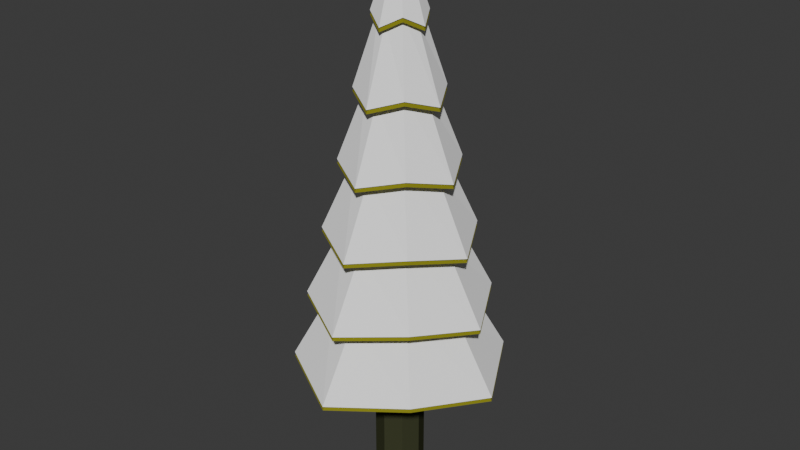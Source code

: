 # Source: Arbol_con_nieve.blend  (saved by Blender 4.2.66; exported with 4.5.12 LTS)
import bpy
from mathutils import Matrix  # noqa: F401  (used for matrix-valued properties, if any)

bpy.ops.wm.read_factory_settings(use_empty=True)
scene = bpy.context.scene
scene.name = 'Scene'

# ---- collections
col_collection = bpy.data.collections.new('Collection'); scene.collection.children.link(col_collection)

# ---- materials (node trees are filled in below, after node groups)
mat_material_008 = bpy.data.materials.new('Material.008')
mat_material_008.alpha_threshold = 0.0
mat_material_008.diffuse_color = (0.04971, 0.05448, 0.02732, 1.0)
mat_material_008.roughness = 0.5
mat_material_009 = bpy.data.materials.new('Material.009')
mat_material_009.alpha_threshold = 0.0
mat_material_009.diffuse_color = (0.05261, 0.08001, 0.005531, 1.0)
mat_material_009.roughness = 0.5
mat_snow = bpy.data.materials.new('snow')
mat_snow.alpha_threshold = 0.0
mat_snow.diffuse_color = (0.7643, 0.7295, 0.8, 1.0)
mat_snow.roughness = 0.5

# ---- material node trees
mat_material_008.use_nodes = True; mat_material_008.node_tree.nodes.clear()
_N = mat_material_008.node_tree.nodes; _L = mat_material_008.node_tree.links
n0 = _N.new('ShaderNodeOutputMaterial'); n0.name = 'Material Output'; n0.location = (300, 300)
n1 = _N.new('ShaderNodeBsdfDiffuse'); n1.name = 'Diffuse BSDF'; n1.location = (10, 300)
n1.inputs[0].default_value = (0.05013, 0.05497, 0.0278, 1.0)
_L.new(n1.outputs[0], n0.inputs[0])
n0.is_active_output = True
mat_material_009.use_nodes = True; mat_material_009.node_tree.nodes.clear()
_N = mat_material_009.node_tree.nodes; _L = mat_material_009.node_tree.links
n0 = _N.new('ShaderNodeOutputMaterial'); n0.name = 'Material Output'; n0.location = (300, 300)
n1 = _N.new('ShaderNodeBsdfDiffuse'); n1.name = 'Diffuse BSDF'; n1.location = (10, 300)
n1.inputs[0].default_value = (0.2396, 0.2305, 0.02301, 1.0)
_L.new(n1.outputs[0], n0.inputs[0])
n0.is_active_output = True
mat_snow.use_nodes = True; mat_snow.node_tree.nodes.clear()
_N = mat_snow.node_tree.nodes; _L = mat_snow.node_tree.links
n0 = _N.new('ShaderNodeOutputMaterial'); n0.name = 'Material Output'; n0.location = (300, 300)
n1 = _N.new('ShaderNodeBsdfDiffuse'); n1.name = 'Diffuse BSDF'; n1.location = (10, 300)
n1.inputs[0].default_value = (1.0, 1.0, 1.0, 1.0)
_L.new(n1.outputs[0], n0.inputs[0])
n0.is_active_output = True

# ---- world
world_world = bpy.data.worlds.new('World'); scene.world = world_world
world_world.use_nodes = True; world_world.node_tree.nodes.clear()
_N = world_world.node_tree.nodes; _L = world_world.node_tree.links
n0 = _N.new('ShaderNodeOutputWorld'); n0.name = 'World Output'; n0.location = (300, 300)
n1 = _N.new('ShaderNodeBackground'); n1.name = 'Background'; n1.location = (10, 300)
n1.inputs[0].default_value = (0.05088, 0.05088, 0.05088, 1.0)
_L.new(n1.outputs[0], n0.inputs[0])
n0.is_active_output = True
world_world.color = (0.05088, 0.05088, 0.05088)
world_world.sun_shadow_jitter_overblur = 0.0

# ---- meshes
me_cylinder_008 = bpy.data.meshes.new('Cylinder.008')
me_cylinder_008.from_pydata([(1.539e-08, 1.6, -0.9938), (-1.048, 1.048, -0.8507), (-1.6, 1.406e-08, -0.9938), (-1.048, -1.048, -0.8507), (-1.245e-07, -1.6, -0.9938), (1.048, -1.048, -0.8507), (1.6, -7.497e-08, -0.9938), (1.048, 1.048, -0.8507), (-0.9004, 0.9004, 0.1262), (-1.374, 8.784e-09, -0.01688), (-0.9004, -0.9004, 0.1262), (-1.026e-07, -1.374, -0.01688), (0.9004, -0.9004, 0.1262), (1.374, -6.768e-08, -0.01688), (0.9004, 0.9004, 0.1262), (1.753e-08, 1.374, -0.01688), (-0.7378, 0.7378, 1.103), (-1.126, 1.419e-08, 0.9601), (-0.7378, -0.7378, 1.103), (-8.128e-08, -1.126, 0.9601), (0.7378, -0.7378, 1.103), (1.126, -4.847e-08, 0.9601), (0.7378, 0.7378, 1.103), (1.717e-08, 1.126, 0.9601), (-0.5769, 0.5769, 2.08), (-0.8805, 6.002e-09, 1.937), (-0.5769, -0.5769, 2.08), (-6.829e-08, -0.8805, 1.937), (0.5769, -0.5769, 2.08), (0.8805, -4.299e-08, 1.937), (0.5769, 0.5769, 2.08), (8.689e-09, 0.8805, 1.937), (-0.4238, 0.4238, 3.057), (-0.6468, 7.944e-09, 2.914), (-0.4238, -0.4238, 3.057), (-4.715e-08, -0.6468, 2.914), (0.4238, -0.4238, 3.057), (0.6468, -2.804e-08, 2.914), (0.4238, 0.4238, 3.057), (9.394e-09, 0.6468, 2.914), (-0.2591, 0.2591, 4.034), (-0.3955, 6.002e-09, 3.891), (-0.2591, -0.2591, 4.034), (-3.539e-08, -0.3955, 3.891), (0.2591, -0.2591, 4.034), (0.3955, -1.6e-08, 3.891), (0.2591, 0.2591, 4.034), (-8.142e-10, 0.3955, 3.891), (-0.6362, 0.6362, 0.1724), (-0.523, 0.523, 1.149), (-0.4097, 0.4097, 2.126), (-0.2965, 0.2965, 3.103), (-0.1832, 0.1832, 4.08), (-0.9711, 1.122e-08, 0.02931), (-0.7982, 1.045e-08, 1.006), (-0.6254, 9.678e-09, 1.983), (-0.4525, 8.904e-09, 2.96), (-0.2796, 8.131e-09, 3.937), (-0.6362, -0.6362, 0.1724), (-0.523, -0.523, 1.149), (-0.4097, -0.4097, 2.126), (-0.2965, -0.2965, 3.103), (-0.1832, -0.1832, 4.08), (-8.383e-08, -0.9711, 0.02931), (-7e-08, -0.7982, 1.006), (-5.618e-08, -0.6254, 1.983), (-4.235e-08, -0.4525, 2.96), (-2.853e-08, -0.2796, 3.937), (0.6362, -0.6362, 0.1724), (0.523, -0.523, 1.149), (0.4097, -0.4097, 2.126), (0.2965, -0.2965, 3.103), (0.1832, -0.1832, 4.08), (0.9711, -4.28e-08, 0.02931), (0.7982, -3.396e-08, 1.006), (0.6254, -2.512e-08, 1.983), (0.4525, -1.627e-08, 2.96), (0.2796, -7.428e-09, 3.937), (0.6362, 0.6362, 0.1724), (0.523, 0.523, 1.149), (0.4097, 0.4097, 2.126), (0.2965, 0.2965, 3.103), (0.1832, 0.1832, 4.08), (-4.082e-09, 0.2796, 3.937), (-2.794e-09, 0.4525, 2.96), (-1.506e-09, 0.6254, 1.983), (-2.184e-10, 0.7982, 1.006), (1.07e-09, 0.9711, 0.02931), (-0.01114, 0.01114, 5.057), (-0.7495, 0.7495, -0.8045), (-0.01576, 1.582e-08, 5.057), (-1.144, 1.2e-08, -0.9476), (-0.01114, -0.01114, 5.057), (-0.7495, -0.7495, -0.8045), (-1.81e-08, -0.01576, 5.057), (-9.765e-08, -1.144, -0.9476), (0.01114, -0.01114, 5.057), (0.7495, -0.7495, -0.8045), (0.01576, 1.494e-08, 5.057), (1.144, -5.165e-08, -0.9476), (0.01114, 0.01114, 5.057), (0.7495, 0.7495, -0.8045), (-1.673e-08, 0.01576, 5.057), (2.357e-09, 1.144, -0.9476), (-3.373e-08, 0.3533, -2.893), (-3.373e-08, 0.3533, -0.893), (0.2498, 0.2498, -2.893), (0.2498, 0.2498, -0.893), (0.3533, -1.063e-08, -2.893), (0.3533, -1.063e-08, -0.893), (0.2498, -0.2498, -2.893), (0.2498, -0.2498, -0.893), (-6.461e-08, -0.3533, -2.893), (-6.461e-08, -0.3533, -0.893), (-0.2498, -0.2498, -2.893), (-0.2498, -0.2498, -0.893), (-0.3533, 9.031e-09, -2.893), (-0.3533, 9.031e-09, -0.893), (-0.2498, 0.2498, -2.893), (-0.2498, 0.2498, -0.893), (2.357e-09, 1.144, -1.005), (-1.673e-08, 0.01576, 4.999), (0.7495, 0.7495, -0.8624), (0.01114, 0.01114, 4.999), (1.144, -5.165e-08, -1.005), (0.01576, 1.494e-08, 4.999), (0.7495, -0.7495, -0.8624), (0.01114, -0.01114, 4.999), (-9.765e-08, -1.144, -1.005), (-1.81e-08, -0.01576, 4.999), (-0.7495, -0.7495, -0.8624), (-0.01114, -0.01114, 4.999), (-1.144, 1.2e-08, -1.005), (-0.01576, 1.582e-08, 4.999), (-0.7495, 0.7495, -0.8624), (-0.01114, 0.01114, 4.999), (1.07e-09, 0.9711, -0.02855), (-2.184e-10, 0.7982, 0.9484), (-1.506e-09, 0.6254, 1.925), (-2.794e-09, 0.4525, 2.902), (-4.082e-09, 0.2796, 3.879), (0.1832, 0.1832, 4.022), (0.2965, 0.2965, 3.045), (0.4097, 0.4097, 2.068), (0.523, 0.523, 1.091), (0.6362, 0.6362, 0.1145), (0.2796, -7.428e-09, 3.879), (0.4525, -1.627e-08, 2.902), (0.6254, -2.512e-08, 1.925), (0.7982, -3.396e-08, 0.9484), (0.9711, -4.28e-08, -0.02855), (0.1832, -0.1832, 4.022), (0.2965, -0.2965, 3.045), (0.4097, -0.4097, 2.068), (0.523, -0.523, 1.091), (0.6362, -0.6362, 0.1145), (-2.853e-08, -0.2796, 3.879), (-4.235e-08, -0.4525, 2.902), (-5.618e-08, -0.6254, 1.925), (-7e-08, -0.7982, 0.9484), (-8.383e-08, -0.9711, -0.02855), (-0.1832, -0.1832, 4.022), (-0.2965, -0.2965, 3.045), (-0.4097, -0.4097, 2.068), (-0.523, -0.523, 1.091), (-0.6362, -0.6362, 0.1145), (-0.2796, 8.131e-09, 3.879), (-0.4525, 8.904e-09, 2.902), (-0.6254, 9.678e-09, 1.925), (-0.7982, 1.045e-08, 0.9484), (-0.9711, 1.122e-08, -0.02855), (-0.1832, 0.1832, 4.022), (-0.2965, 0.2965, 3.045), (-0.4097, 0.4097, 2.068), (-0.523, 0.523, 1.091), (-0.6362, 0.6362, 0.1145), (-8.142e-10, 0.3955, 3.833), (0.2591, 0.2591, 3.976), (0.3955, -1.6e-08, 3.833), (0.2591, -0.2591, 3.976), (-3.539e-08, -0.3955, 3.833), (-0.2591, -0.2591, 3.976), (-0.3955, 6.002e-09, 3.833), (-0.2591, 0.2591, 3.976), (9.394e-09, 0.6468, 2.856), (0.4238, 0.4238, 2.999), (0.6468, -2.804e-08, 2.856), (0.4238, -0.4238, 2.999), (-4.715e-08, -0.6468, 2.856), (-0.4238, -0.4238, 2.999), (-0.6468, 7.944e-09, 2.856), (-0.4238, 0.4238, 2.999), (8.689e-09, 0.8805, 1.879), (0.5769, 0.5769, 2.022), (0.8805, -4.299e-08, 1.879), (0.5769, -0.5769, 2.022), (-6.829e-08, -0.8805, 1.879), (-0.5769, -0.5769, 2.022), (-0.8805, 6.002e-09, 1.879), (-0.5769, 0.5769, 2.022), (1.717e-08, 1.126, 0.9022), (0.7378, 0.7378, 1.045), (1.126, -4.847e-08, 0.9022), (0.7378, -0.7378, 1.045), (-8.128e-08, -1.126, 0.9022), (-0.7378, -0.7378, 1.045), (-1.126, 1.419e-08, 0.9022), (-0.7378, 0.7378, 1.045), (1.753e-08, 1.374, -0.07474), (0.9004, 0.9004, 0.06834), (1.374, -6.768e-08, -0.07474), (0.9004, -0.9004, 0.06834), (-1.026e-07, -1.374, -0.07474), (-0.9004, -0.9004, 0.06834), (-1.374, 8.784e-09, -0.07474), (-0.9004, 0.9004, 0.06834), (1.048, 1.048, -0.9086), (1.6, -7.497e-08, -1.052), (1.048, -1.048, -0.9086), (-1.245e-07, -1.6, -1.052), (-1.048, -1.048, -0.9086), (-1.6, 1.406e-08, -1.052), (-1.048, 1.048, -0.9086), (1.539e-08, 1.6, -1.052)], [], [(97, 5, 4, 95), (103, 0, 7, 101), (48, 8, 15, 87), (63, 11, 10, 58), (73, 13, 12, 68), (87, 15, 14, 78), (99, 6, 5, 97), (49, 16, 23, 86), (89, 1, 0, 103), (95, 4, 3, 93), (64, 19, 18, 59), (86, 23, 22, 79), (65, 27, 26, 60), (85, 31, 30, 80), (66, 35, 34, 61), (83, 47, 46, 82), (77, 45, 44, 72), (67, 43, 42, 62), (52, 40, 47, 83), (84, 39, 38, 81), (1, 48, 87, 0), (16, 50, 85, 23), (32, 52, 83, 39), (9, 54, 49, 8), (25, 56, 51, 24), (4, 63, 58, 3), (19, 65, 60, 18), (35, 67, 62, 34), (10, 59, 54, 9), (26, 61, 56, 25), (6, 73, 68, 5), (21, 75, 70, 20), (37, 77, 72, 36), (12, 69, 64, 11), (28, 71, 66, 27), (0, 87, 78, 7), (23, 85, 80, 22), (39, 83, 82, 38), (14, 79, 74, 13), (30, 81, 76, 29), (59, 18, 17, 54), (79, 22, 21, 74), (60, 26, 25, 55), (80, 30, 29, 75), (61, 34, 33, 56), (47, 102, 100, 46), (45, 98, 96, 44), (43, 94, 92, 42), (40, 88, 102, 47), (103, 101, 99, 97, 95, 93, 91, 89), (71, 36, 35, 66), (81, 38, 37, 76), (33, 57, 52, 32), (34, 62, 57, 33), (36, 72, 67, 35), (38, 82, 77, 37), (76, 37, 36, 71), (100, 102, 88, 90, 92, 94, 96, 98), (56, 33, 32, 51), (57, 41, 40, 52), (17, 55, 50, 16), (18, 60, 55, 17), (20, 70, 65, 19), (22, 80, 75, 21), (51, 32, 39, 84), (41, 90, 88, 40), (70, 28, 27, 65), (62, 42, 41, 57), (2, 53, 48, 1), (3, 58, 53, 2), (5, 68, 63, 4), (7, 78, 73, 6), (75, 29, 28, 70), (42, 92, 90, 41), (55, 25, 24, 50), (72, 44, 43, 67), (24, 51, 84, 31), (27, 66, 61, 26), (29, 76, 71, 28), (31, 84, 81, 30), (50, 24, 31, 85), (44, 96, 94, 43), (69, 20, 19, 64), (82, 46, 45, 77), (8, 49, 86, 15), (11, 64, 59, 10), (13, 74, 69, 12), (15, 86, 79, 14), (74, 21, 20, 69), (46, 100, 98, 45), (91, 2, 1, 89), (101, 7, 6, 99), (53, 9, 8, 48), (58, 10, 9, 53), (68, 12, 11, 63), (78, 14, 13, 73), (93, 3, 2, 91), (54, 17, 16, 49), (104, 105, 107, 106), (106, 107, 109, 108), (108, 109, 111, 110), (110, 111, 113, 112), (112, 113, 115, 114), (114, 115, 117, 116), (107, 105, 119, 117, 115, 113, 111, 109), (118, 119, 105, 104), (116, 117, 119, 118), (104, 106, 108, 110, 112, 114, 116, 118), (176, 121, 123, 177), (177, 123, 125, 178), (178, 125, 127, 179), (179, 127, 129, 180), (180, 129, 131, 181), (181, 131, 133, 182), (183, 135, 121, 176), (182, 133, 135, 183), (120, 122, 124, 126, 128, 130, 132, 134), (123, 121, 135, 133, 131, 129, 127, 125), (223, 136, 145, 216), (208, 137, 144, 209), (200, 138, 143, 201), (192, 139, 142, 193), (184, 140, 141, 185), (216, 145, 150, 217), (209, 144, 149, 210), (201, 143, 148, 202), (193, 142, 147, 194), (185, 141, 146, 186), (217, 150, 155, 218), (210, 149, 154, 211), (202, 148, 153, 203), (194, 147, 152, 195), (186, 146, 151, 187), (218, 155, 160, 219), (211, 154, 159, 212), (203, 153, 158, 204), (195, 152, 157, 196), (187, 151, 156, 188), (219, 160, 165, 220), (212, 159, 164, 213), (204, 158, 163, 205), (196, 157, 162, 197), (188, 156, 161, 189), (220, 165, 170, 221), (213, 164, 169, 214), (205, 163, 168, 206), (197, 162, 167, 198), (189, 161, 166, 190), (222, 175, 136, 223), (215, 174, 137, 208), (207, 173, 138, 200), (199, 172, 139, 192), (191, 171, 140, 184), (221, 170, 175, 222), (214, 169, 174, 215), (206, 168, 173, 207), (198, 167, 172, 199), (190, 166, 171, 191), (140, 176, 177, 141), (141, 177, 178, 146), (146, 178, 179, 151), (151, 179, 180, 156), (156, 180, 181, 161), (161, 181, 182, 166), (171, 183, 176, 140), (166, 182, 183, 171), (139, 184, 185, 142), (142, 185, 186, 147), (147, 186, 187, 152), (152, 187, 188, 157), (157, 188, 189, 162), (162, 189, 190, 167), (172, 191, 184, 139), (167, 190, 191, 172), (138, 192, 193, 143), (143, 193, 194, 148), (148, 194, 195, 153), (153, 195, 196, 158), (158, 196, 197, 163), (163, 197, 198, 168), (173, 199, 192, 138), (168, 198, 199, 173), (137, 200, 201, 144), (144, 201, 202, 149), (149, 202, 203, 154), (154, 203, 204, 159), (159, 204, 205, 164), (164, 205, 206, 169), (174, 207, 200, 137), (169, 206, 207, 174), (136, 208, 209, 145), (145, 209, 210, 150), (150, 210, 211, 155), (155, 211, 212, 160), (160, 212, 213, 165), (165, 213, 214, 170), (175, 215, 208, 136), (170, 214, 215, 175), (120, 223, 216, 122), (122, 216, 217, 124), (124, 217, 218, 126), (126, 218, 219, 128), (128, 219, 220, 130), (130, 220, 221, 132), (134, 222, 223, 120), (132, 221, 222, 134)])
me_cylinder_008.polygons.foreach_set('material_index', [2, 2, 2, 2, 2, 2, 2, 2, 2, 2, 2, 2, 2, 2, 2, 2, 2, 2, 2, 2, 2, 2, 2, 2, 2, 2, 2, 2, 2, 2, 2, 2, 2, 2, 2, 2, 2, 2, 2, 2, 2, 2, 2, 2, 2, 2, 2, 2, 2, 2, 2, 2, 2, 2, 2, 2, 2, 2, 2, 2, 2, 2, 2, 2, 2, 2, 2, 2, 2, 2, 2, 2, 2, 2, 2, 2, 2, 2, 2, 2, 2, 2, 2, 2, 2, 2, 2, 2, 2, 2, 2, 2, 2, 2, 2, 2, 2, 2, 0, 0, 0, 0, 0, 0, 0, 0, 0, 0, 1, 1, 1, 1, 1, 1, 1, 1, 1, 1, 1, 1, 1, 1, 1, 1, 1, 1, 1, 1, 1, 1, 1, 1, 1, 1, 1, 1, 1, 1, 1, 1, 1, 1, 1, 1, 1, 1, 1, 1, 1, 1, 1, 1, 1, 1, 1, 1, 1, 1, 1, 1, 1, 1, 1, 1, 1, 1, 1, 1, 1, 1, 1, 1, 1, 1, 1, 1, 1, 1, 1, 1, 1, 1, 1, 1, 1, 1, 1, 1, 1, 1, 1, 1, 1, 1, 1, 1, 1, 1, 1, 1, 1, 1, 1, 1, 1, 1])
me_cylinder_008.materials.append(mat_material_008)
me_cylinder_008.materials.append(mat_material_009)
me_cylinder_008.materials.append(mat_snow)
me_cylinder_008.use_remesh_preserve_volume = False
me_cylinder_008.use_remesh_preserve_attributes = False
me_cylinder_008.use_mirror_vertex_groups = False
me_cylinder_008.update()

# ---- objects
ob_sapinhiver = bpy.data.objects.new('SapinHiver', me_cylinder_008)

# ---- transforms, parenting, visibility, modifiers, constraints
ob_sapinhiver.location = (0.0, 0.0, 1.8)
ob_sapinhiver.scale = (0.6314, 0.6314, 0.6314)
ob_sapinhiver.lineart.crease_threshold = 0.0

# ---- collection membership
col_collection.objects.link(ob_sapinhiver)

# ---- scene / render settings (as saved in the file)
scene.frame_start = 1; scene.frame_end = 250; scene.frame_set(1)
scene.render.engine = 'BLENDER_EEVEE_NEXT'
bpy.context.view_layer.update()

# ---- added for rendering (the .blend has no active camera and no usable light): camera, sun
cam_auto = bpy.data.cameras.new('AutoCamera')
cam_auto.lens = 50.0
cam_auto.sensor_width = 36.0
cam_auto.clip_end = 1000.0
ob_auto_camera = bpy.data.objects.new('AutoCamera', cam_auto)
scene.collection.objects.link(ob_auto_camera)
ob_auto_camera.location = (5.34463, -6.41356, 6.75894)
ob_auto_camera.rotation_euler = (1.09748, -7.21219e-08, 0.694738)
scene.camera = ob_auto_camera
light_auto_sun = bpy.data.lights.new('AutoSun', 'SUN')
light_auto_sun.energy = 3.0
light_auto_sun.angle = 0.0523599
ob_auto_sun = bpy.data.objects.new('AutoSun', light_auto_sun)
scene.collection.objects.link(ob_auto_sun)
ob_auto_sun.rotation_euler = (0.872665, 0.174533, 0.523599)
bpy.context.view_layer.update()
